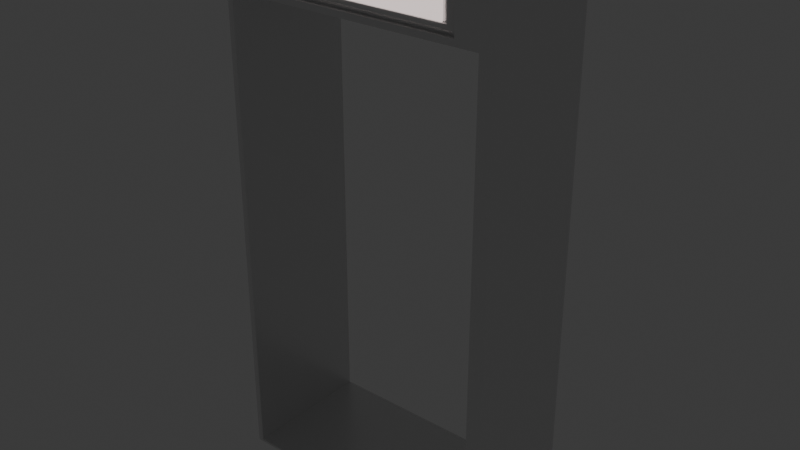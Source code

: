 # Source: metalshit.blend  (saved by Blender 4.0.36; exported with 4.5.12 LTS)
import bpy
from mathutils import Matrix  # noqa: F401  (used for matrix-valued properties, if any)

bpy.ops.wm.read_factory_settings(use_empty=True)
scene = bpy.context.scene
scene.name = 'Scene'

# ---- collections
col_collection = bpy.data.collections.new('Collection'); scene.collection.children.link(col_collection)

# ---- materials (node trees are filled in below, after node groups)
mat_material_001 = bpy.data.materials.new('Material.001')
mat_material_001.use_transparent_shadow = False
mat_material_002 = bpy.data.materials.new('Material.002')
mat_material_002.use_transparent_shadow = False

# ---- material node trees
mat_material_001.use_nodes = True; mat_material_001.node_tree.nodes.clear()
_N = mat_material_001.node_tree.nodes; _L = mat_material_001.node_tree.links
n0 = _N.new('ShaderNodeBsdfPrincipled'); n0.name = 'Principled BSDF'; n0.location = (10, 300)
n0.inputs[1].default_value = 0.6535
n0.inputs[2].default_value = 0.3031
n0.inputs[3].default_value = 1.45
n1 = _N.new('ShaderNodeOutputMaterial'); n1.name = 'Material Output'; n1.location = (300, 300)
_L.new(n0.outputs[0], n1.inputs[0])
n1.is_active_output = True
mat_material_002.use_nodes = True; mat_material_002.node_tree.nodes.clear()
_N = mat_material_002.node_tree.nodes; _L = mat_material_002.node_tree.links
n0 = _N.new('ShaderNodeOutputMaterial'); n0.name = 'Material Output'; n0.location = (300, 300)
n1 = _N.new('ShaderNodeEmission'); n1.name = 'Emission'; n1.location = (10, 300)
n1.inputs[0].default_value = (1.0, 0.8492, 0.8269, 1.0)
_L.new(n1.outputs[0], n0.inputs[0])
n0.is_active_output = True

# ---- world
world_world = bpy.data.worlds.new('World'); scene.world = world_world
world_world.use_nodes = True; world_world.node_tree.nodes.clear()
_N = world_world.node_tree.nodes; _L = world_world.node_tree.links
n0 = _N.new('ShaderNodeOutputWorld'); n0.name = 'World Output'; n0.location = (300, 300)
n1 = _N.new('ShaderNodeBackground'); n1.name = 'Background'; n1.location = (10, 300)
n1.inputs[0].default_value = (0.05088, 0.05088, 0.05088, 1.0)
_L.new(n1.outputs[0], n0.inputs[0])
n0.is_active_output = True
world_world.color = (0.05088, 0.05088, 0.05088)
world_world.use_sun_shadow = False
world_world.sun_shadow_jitter_overblur = 0.0

# ---- meshes
me_cube_001 = bpy.data.meshes.new('Cube.001')
me_cube_001.from_pydata([(-1.925, -1.0, -1.0), (-1.59, -1.0, 6.912), (-1.925, 1.0, -1.0), (-1.925, 1.0, 7.0), (-1.925, 1.0, 6.074), (-1.59, -1.0, 6.163), (0.0, 1.0, 7.0), (0.0, -1.0, 6.912), (0.0, 1.0, 6.074), (0.0, -1.0, 6.163), (-1.925, -1.0, 7.0), (-1.925, -1.0, 6.074), (0.0, -1.0, 7.0), (0.0, -1.0, 6.074), (-1.46, -0.9652, 6.781), (-1.46, -0.9652, 6.293), (0.0, -0.9276, 6.912), (0.0, -0.9276, 6.163), (-1.59, -0.9276, 6.912), (-1.59, -0.9276, 6.163), (0.0, -0.9652, 6.781), (0.0, -0.9652, 6.293), (0.0, -0.9652, 6.84), (0.0, -0.9652, 6.234), (-1.519, -0.9652, 6.84), (-1.519, -0.9652, 6.234), (0.0, -0.9409, 6.781), (0.0, -0.9409, 6.293), (-1.46, -0.9409, 6.781), (-1.46, -0.9409, 6.293), (-1.973, -1.0, -1.0), (-2.075, -0.8986, -1.0), (-2.024, -0.9864, -1.0), (-2.061, -0.9493, -1.0), (-2.075, -0.8986, 7.0), (-1.973, -1.0, 7.0), (-2.061, -0.9493, 7.0), (-2.024, -0.9864, 7.0), (-2.075, 0.8986, -1.0), (-1.973, 1.0, -1.0), (-2.061, 0.9493, -1.0), (-2.024, 0.9864, -1.0), (-1.973, 1.0, 7.0), (-2.075, 0.8986, 7.0), (-2.024, 0.9864, 7.0), (-2.061, 0.9493, 7.0), (-2.075, -0.8986, 6.074), (-1.973, -1.0, 6.074), (-2.061, -0.9493, 6.074), (-2.024, -0.9864, 6.074), (-2.075, 0.8986, 6.074), (-1.973, 1.0, 6.074), (-2.061, 0.9493, 6.074), (-2.024, 0.9864, 6.074), (-1.925, 1.0, -0.965), (-1.925, -1.0, -0.965), (-1.973, 1.0, -0.965), (-2.024, 0.9864, -0.965), (-2.061, 0.9493, -0.965), (-2.075, 0.8986, -0.965), (-1.973, -1.0, -0.965), (-2.024, -0.9864, -0.965), (-2.061, -0.9493, -0.965), (-2.075, -0.8986, -0.965), (0.0, 1.0, -0.965), (0.0, 1.0, -1.0), (0.0, -1.0, -1.0), (0.0, -1.0, -0.965)], [(16, 17)], [(3, 42, 44, 45, 43, 34, 36, 37, 35, 10), (4, 3, 6, 8), (46, 34, 43, 50), (55, 11, 47, 60), (56, 51, 4, 54), (11, 10, 35, 47), (54, 4, 11, 55), (51, 42, 3, 4), (38, 40, 41, 39, 2, 0, 30, 32, 33, 31), (3, 10, 12, 6), (11, 4, 8, 13), (5, 9, 17, 19), (5, 1, 10, 11), (1, 7, 12, 10), (9, 5, 11, 13), (20, 14, 28, 26), (7, 1, 18, 16), (1, 5, 19, 18), (25, 24, 18, 19), (24, 22, 16, 18), (23, 25, 19, 17), (15, 14, 24, 25), (14, 20, 22, 24), (21, 15, 25, 23), (28, 29, 27, 26), (15, 21, 27, 29), (14, 15, 29, 28), (47, 35, 37, 49), (49, 37, 36, 48), (48, 36, 34, 46), (56, 39, 41, 57), (57, 41, 40, 58), (58, 40, 38, 59), (60, 47, 49, 61), (61, 49, 48, 62), (62, 48, 46, 63), (42, 51, 53, 44), (44, 53, 52, 45), (45, 52, 50, 43), (63, 46, 50, 59), (31, 63, 59, 38), (33, 62, 63, 31), (32, 61, 62, 33), (30, 60, 61, 32), (52, 58, 59, 50), (53, 57, 58, 52), (51, 56, 57, 53), (2, 54, 64, 65), (39, 56, 54, 2), (0, 55, 60, 30), (65, 64, 67, 66), (55, 0, 66, 67), (0, 2, 65, 66), (54, 55, 67, 64)])
_uv = me_cube_001.uv_layers.new(name='UVMap')
_uv.uv.foreach_set('vector', [0.625, 0.5, 0.7057, 0.5, 0.7904, 0.5017, 0.8523, 0.5063, 0.875, 0.5127, 0.875, 0.7373, 0.8523, 0.7437, 0.7904, 0.7483, 0.7057, 0.75, 0.625, 0.75, 0.6209, 0.5, 0.625, 0.5, 0.625, 0.5, 0.6209, 0.5, 0.6209, 0.01267, 0.625, 0.01267, 0.625, 0.2373, 0.6209, 0.2373, 0.3787, 0.75, 0.6209, 0.75, 0.6209, 0.8307, 0.3787, 0.8307, 0.3787, 0.4193, 0.6209, 0.4193, 0.6209, 0.5, 0.3787, 0.5, 0.6209, 0.75, 0.625, 0.75, 0.625, 0.8307, 0.6209, 0.8307, 0.3787, 0.5, 0.6209, 0.5, 0.6209, 0.75, 0.3787, 0.75, 0.6209, 0.4193, 0.625, 0.4193, 0.625, 0.5, 0.6209, 0.5, 0.125, 0.5127, 0.1477, 0.5063, 0.2096, 0.5017, 0.2943, 0.5, 0.375, 0.5, 0.375, 0.75, 0.2943, 0.75, 0.2096, 0.7483, 0.1477, 0.7437, 0.125, 0.7373, 0.625, 0.5, 0.625, 0.75, 0.625, 0.75, 0.625, 0.5, 0.6209, 0.75, 0.6209, 0.5, 0.6209, 0.5, 0.6209, 0.75, 0.6213, 0.75, 0.6213, 0.75, 0.6213, 0.75, 0.6213, 0.75, 0.6213, 0.75, 0.6246, 0.75, 0.625, 0.75, 0.6209, 0.75, 0.6246, 0.75, 0.6246, 0.75, 0.625, 0.75, 0.625, 0.75, 0.6213, 0.75, 0.6213, 0.75, 0.6209, 0.75, 0.6209, 0.75, 0.624, 0.75, 0.624, 0.75, 0.624, 0.75, 0.624, 0.75, 0.6246, 0.75, 0.6246, 0.75, 0.6246, 0.75, 0.6246, 0.75, 0.6246, 0.75, 0.6213, 0.75, 0.6213, 0.75, 0.6246, 0.75, 0.6216, 0.75, 0.6243, 0.75, 0.6246, 0.75, 0.6213, 0.75, 0.6243, 0.75, 0.6243, 0.75, 0.6246, 0.75, 0.6246, 0.75, 0.6216, 0.75, 0.6216, 0.75, 0.6213, 0.75, 0.6213, 0.75, 0.6219, 0.75, 0.624, 0.75, 0.6243, 0.75, 0.6216, 0.75, 0.624, 0.75, 0.624, 0.75, 0.6243, 0.75, 0.6243, 0.75, 0.6219, 0.75, 0.6219, 0.75, 0.6216, 0.75, 0.6216, 0.75, 0.624, 0.75, 0.6219, 0.75, 0.6219, 0.75, 0.624, 0.75, 0.6219, 0.75, 0.6219, 0.75, 0.6219, 0.75, 0.6219, 0.75, 0.624, 0.75, 0.6219, 0.75, 0.6219, 0.75, 0.624, 0.75, 0.6209, 0.8307, 0.625, 0.8307, 0.625, 1.0, 0.6209, 1.0, 0.6209, 0.0, 0.625, 0.0, 0.625, 0.006335, 0.6209, 0.006335, 0.6209, 0.006335, 0.625, 0.006335, 0.625, 0.01267, 0.6209, 0.01267, 0.3787, 0.4193, 0.375, 0.4193, 0.375, 0.3346, 0.3787, 0.3346, 0.3787, 0.3346, 0.375, 0.3346, 0.375, 0.2437, 0.3787, 0.2437, 0.3787, 0.2437, 0.375, 0.2437, 0.375, 0.2373, 0.3787, 0.2373, 0.3787, 0.8307, 0.6209, 0.8307, 0.6209, 1.0, 0.3787, 1.0, 0.3787, 0.0, 0.6209, 0.0, 0.6209, 0.006335, 0.3787, 0.006335, 0.3787, 0.006335, 0.6209, 0.006335, 0.6209, 0.01267, 0.3787, 0.01267, 0.625, 0.4193, 0.6209, 0.4193, 0.6209, 0.3346, 0.625, 0.3346, 0.625, 0.3346, 0.6209, 0.3346, 0.6209, 0.2437, 0.625, 0.2437, 0.625, 0.2437, 0.6209, 0.2437, 0.6209, 0.2373, 0.625, 0.2373, 0.3787, 0.01267, 0.6209, 0.01267, 0.6209, 0.2373, 0.3787, 0.2373, 0.375, 0.01267, 0.3787, 0.01267, 0.3787, 0.2373, 0.375, 0.2373, 0.375, 0.006335, 0.3787, 0.006335, 0.3787, 0.01267, 0.375, 0.01267, 0.375, 0.0, 0.3787, 0.0, 0.3787, 0.006335, 0.375, 0.006335, 0.375, 0.8307, 0.3787, 0.8307, 0.3787, 1.0, 0.375, 1.0, 0.6209, 0.2437, 0.3787, 0.2437, 0.3787, 0.2373, 0.6209, 0.2373, 0.6209, 0.3346, 0.3787, 0.3346, 0.3787, 0.2437, 0.6209, 0.2437, 0.6209, 0.4193, 0.3787, 0.4193, 0.3787, 0.3346, 0.6209, 0.3346, 0.375, 0.5, 0.3787, 0.5, 0.3787, 0.5, 0.375, 0.5, 0.375, 0.4193, 0.3787, 0.4193, 0.3787, 0.5, 0.375, 0.5, 0.375, 0.75, 0.3787, 0.75, 0.3787, 0.8307, 0.375, 0.8307, 0.375, 0.5, 0.3787, 0.5, 0.3787, 0.75, 0.375, 0.75, 0.3787, 0.75, 0.375, 0.75, 0.375, 0.75, 0.3787, 0.75, 0.375, 0.75, 0.375, 0.5, 0.375, 0.5, 0.375, 0.75, 0.3787, 0.5, 0.3787, 0.75, 0.3787, 0.75, 0.3787, 0.5])
me_cube_001.materials.append(mat_material_001)
me_cube_001.update()
me_cube_002 = bpy.data.meshes.new('Cube.002')
me_cube_002.from_pydata([(-1.005, -1.727, -14.68), (-1.005, -4.683, 0.9754), (-1.005, 1.0, -14.69), (-1.005, 1.0, 1.0), (1.002, -1.727, -14.68), (1.002, -4.683, 0.9754), (1.002, 1.0, -14.69), (1.002, 1.0, 1.0), (-1.005, -0.541, -6.821), (-1.005, 1.0, -6.843), (1.002, 1.0, -6.843), (1.002, -0.541, -6.821)], [], [(8, 1, 3, 9), (9, 3, 7, 10), (10, 7, 5, 11), (11, 5, 1, 8), (2, 6, 4, 0), (7, 3, 1, 5), (4, 11, 8, 0), (6, 10, 11, 4), (0, 8, 9, 2)])
_uv = me_cube_002.uv_layers.new(name='UVMap')
_uv.uv.foreach_set('vector', [0.5, 0.0, 0.625, 0.0, 0.625, 0.25, 0.5, 0.25, 0.5, 0.25, 0.625, 0.25, 0.625, 0.5, 0.5, 0.5, 0.5, 0.5, 0.625, 0.5, 0.625, 0.75, 0.5, 0.75, 0.5, 0.75, 0.625, 0.75, 0.625, 1.0, 0.5, 1.0, 0.125, 0.5, 0.375, 0.5, 0.375, 0.75, 0.125, 0.75, 0.625, 0.5, 0.875, 0.5, 0.875, 0.75, 0.625, 0.75, 0.375, 0.75, 0.5, 0.75, 0.5, 1.0, 0.375, 1.0, 0.375, 0.5, 0.5, 0.5, 0.5, 0.75, 0.375, 0.75, 0.375, 0.0, 0.5, 0.0, 0.5, 0.25, 0.375, 0.25])
me_cube_002.materials.append(mat_material_002)
me_cube_002.update()

# ---- objects
ob_cube = bpy.data.objects.new('Cube', me_cube_001)
ob_cube_001 = bpy.data.objects.new('Cube.001', me_cube_002)

# ---- transforms, parenting, visibility, modifiers, constraints
ob_cube.location = (0.0, 0.0, 0.0)
_m = ob_cube.modifiers.new('Mirror', 'MIRROR')
_m.use_clip = True
ob_cube_001.location = (-0.0008398, -0.963, 6.73)
ob_cube_001.scale = (1.395, 0.008265, 0.02887)

# ---- collection membership
col_collection.objects.link(ob_cube)
col_collection.objects.link(ob_cube_001)

# ---- scene / render settings (as saved in the file)
scene.frame_start = 1; scene.frame_end = 250; scene.frame_set(1)
scene.render.engine = 'BLENDER_EEVEE_NEXT'
scene.cycles.sampling_pattern = 'TABULATED_SOBOL'
bpy.context.view_layer.update()

# ---- added for rendering (the .blend has no active camera): camera
cam_auto = bpy.data.cameras.new('AutoCamera')
cam_auto.lens = 50.0
cam_auto.sensor_width = 36.0
cam_auto.clip_end = 1000.0
ob_auto_camera = bpy.data.objects.new('AutoCamera', cam_auto)
scene.collection.objects.link(ob_auto_camera)
ob_auto_camera.location = (8.54152, -10.2507, 9.83322)
ob_auto_camera.rotation_euler = (1.09748, -7.21219e-08, 0.694738)
scene.camera = ob_auto_camera
bpy.context.view_layer.update()
